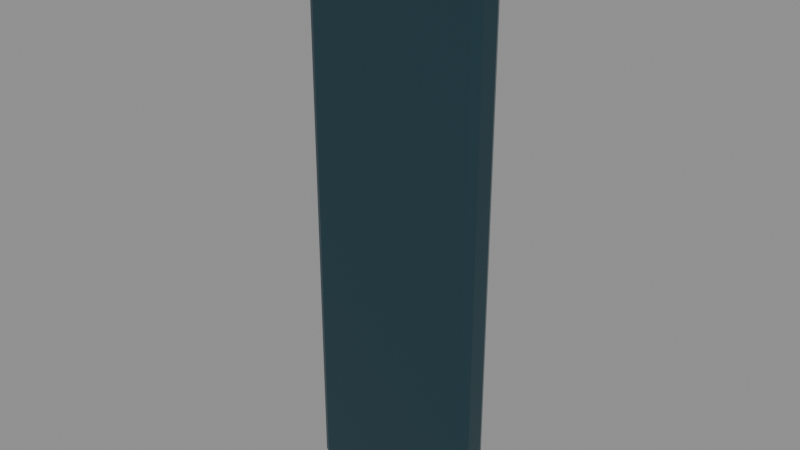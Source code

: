 # Source: 30_dam_gate.blend  (saved by Blender 4.2.67; exported with 4.5.12 LTS)
import bpy
from mathutils import Matrix  # noqa: F401  (used for matrix-valued properties, if any)

bpy.ops.wm.read_factory_settings(use_empty=True)
scene = bpy.context.scene
scene.name = 'DamGateLoop'

# ---- materials (node trees are filled in below, after node groups)
mat_gatesteel = bpy.data.materials.new('GateSteel')
mat_gatesteel.diffuse_color = (0.055, 0.12, 0.15, 1.0)
mat_gatewarning = bpy.data.materials.new('GateWarning')
mat_gatewarning.diffuse_color = (0.98, 0.42, 0.025, 1.0)

# ---- material node trees
mat_gatesteel.use_nodes = True; mat_gatesteel.node_tree.nodes.clear()
_N = mat_gatesteel.node_tree.nodes; _L = mat_gatesteel.node_tree.links
n0 = _N.new('ShaderNodeBsdfPrincipled'); n0.name = 'Principled BSDF'; n0.location = (10, 300)
n0.inputs[0].default_value = (0.055, 0.12, 0.15, 1.0)
n0.inputs[1].default_value = 0.88
n0.inputs[2].default_value = 0.22
n1 = _N.new('ShaderNodeOutputMaterial'); n1.name = 'Material Output'; n1.location = (300, 300)
_L.new(n0.outputs[0], n1.inputs[0])
n1.is_active_output = True
mat_gatewarning.use_nodes = True; mat_gatewarning.node_tree.nodes.clear()
_N = mat_gatewarning.node_tree.nodes; _L = mat_gatewarning.node_tree.links
n0 = _N.new('ShaderNodeBsdfPrincipled'); n0.name = 'Principled BSDF'; n0.location = (10, 300)
n0.inputs[0].default_value = (0.98, 0.42, 0.025, 1.0)
n0.inputs[1].default_value = 0.22
n0.inputs[2].default_value = 0.34
n1 = _N.new('ShaderNodeOutputMaterial'); n1.name = 'Material Output'; n1.location = (300, 300)
_L.new(n0.outputs[0], n1.inputs[0])
n1.is_active_output = True

# ---- meshes
me_cube = bpy.data.meshes.new('Cube')
me_cube.from_pydata([(-29.0, -5.0, -94.0), (-29.0, -5.0, 94.0), (-29.0, 5.0, -94.0), (-29.0, 5.0, 94.0), (29.0, -5.0, -94.0), (29.0, -5.0, 94.0), (29.0, 5.0, -94.0), (29.0, 5.0, 94.0)], [], [(0, 1, 3, 2), (2, 3, 7, 6), (6, 7, 5, 4), (4, 5, 1, 0), (2, 6, 4, 0), (7, 3, 1, 5)])
_uv = me_cube.uv_layers.new(name='UVMap')
_uv.uv.foreach_set('vector', [0.375, 0.0, 0.625, 0.0, 0.625, 0.25, 0.375, 0.25, 0.375, 0.25, 0.625, 0.25, 0.625, 0.5, 0.375, 0.5, 0.375, 0.5, 0.625, 0.5, 0.625, 0.75, 0.375, 0.75, 0.375, 0.75, 0.625, 0.75, 0.625, 1.0, 0.375, 1.0, 0.125, 0.5, 0.375, 0.5, 0.375, 0.75, 0.125, 0.75, 0.625, 0.5, 0.875, 0.5, 0.875, 0.75, 0.625, 0.75])
me_cube.materials.append(mat_gatesteel)
me_cube.update()
me_cube_001 = bpy.data.meshes.new('Cube.001')
me_cube_001.from_pydata([(-24.5, -0.6, -2.5), (-24.5, -0.6, 2.5), (-24.5, 0.6, -2.5), (-24.5, 0.6, 2.5), (24.5, -0.6, -2.5), (24.5, -0.6, 2.5), (24.5, 0.6, -2.5), (24.5, 0.6, 2.5)], [], [(0, 1, 3, 2), (2, 3, 7, 6), (6, 7, 5, 4), (4, 5, 1, 0), (2, 6, 4, 0), (7, 3, 1, 5)])
_uv = me_cube_001.uv_layers.new(name='UVMap')
_uv.uv.foreach_set('vector', [0.375, 0.0, 0.625, 0.0, 0.625, 0.25, 0.375, 0.25, 0.375, 0.25, 0.625, 0.25, 0.625, 0.5, 0.375, 0.5, 0.375, 0.5, 0.625, 0.5, 0.625, 0.75, 0.375, 0.75, 0.375, 0.75, 0.625, 0.75, 0.625, 1.0, 0.375, 1.0, 0.125, 0.5, 0.375, 0.5, 0.375, 0.75, 0.125, 0.75, 0.625, 0.5, 0.875, 0.5, 0.875, 0.75, 0.625, 0.75])
me_cube_001.materials.append(mat_gatewarning)
me_cube_001.update()
me_cube_002 = bpy.data.meshes.new('Cube.002')
me_cube_002.from_pydata([(-24.5, -0.6, -2.5), (-24.5, -0.6, 2.5), (-24.5, 0.6, -2.5), (-24.5, 0.6, 2.5), (24.5, -0.6, -2.5), (24.5, -0.6, 2.5), (24.5, 0.6, -2.5), (24.5, 0.6, 2.5)], [], [(0, 1, 3, 2), (2, 3, 7, 6), (6, 7, 5, 4), (4, 5, 1, 0), (2, 6, 4, 0), (7, 3, 1, 5)])
_uv = me_cube_002.uv_layers.new(name='UVMap')
_uv.uv.foreach_set('vector', [0.375, 0.0, 0.625, 0.0, 0.625, 0.25, 0.375, 0.25, 0.375, 0.25, 0.625, 0.25, 0.625, 0.5, 0.375, 0.5, 0.375, 0.5, 0.625, 0.5, 0.625, 0.75, 0.375, 0.75, 0.375, 0.75, 0.625, 0.75, 0.625, 1.0, 0.375, 1.0, 0.125, 0.5, 0.375, 0.5, 0.375, 0.75, 0.125, 0.75, 0.625, 0.5, 0.875, 0.5, 0.875, 0.75, 0.625, 0.75])
me_cube_002.materials.append(mat_gatewarning)
me_cube_002.update()
me_cube_003 = bpy.data.meshes.new('Cube.003')
me_cube_003.from_pydata([(-24.5, -0.6, -2.5), (-24.5, -0.6, 2.5), (-24.5, 0.6, -2.5), (-24.5, 0.6, 2.5), (24.5, -0.6, -2.5), (24.5, -0.6, 2.5), (24.5, 0.6, -2.5), (24.5, 0.6, 2.5)], [], [(0, 1, 3, 2), (2, 3, 7, 6), (6, 7, 5, 4), (4, 5, 1, 0), (2, 6, 4, 0), (7, 3, 1, 5)])
_uv = me_cube_003.uv_layers.new(name='UVMap')
_uv.uv.foreach_set('vector', [0.375, 0.0, 0.625, 0.0, 0.625, 0.25, 0.375, 0.25, 0.375, 0.25, 0.625, 0.25, 0.625, 0.5, 0.375, 0.5, 0.375, 0.5, 0.625, 0.5, 0.625, 0.75, 0.375, 0.75, 0.375, 0.75, 0.625, 0.75, 0.625, 1.0, 0.375, 1.0, 0.125, 0.5, 0.375, 0.5, 0.375, 0.75, 0.125, 0.75, 0.625, 0.5, 0.875, 0.5, 0.875, 0.75, 0.625, 0.75])
me_cube_003.materials.append(mat_gatewarning)
me_cube_003.update()
me_cube_004 = bpy.data.meshes.new('Cube.004')
me_cube_004.from_pydata([(-24.5, -0.6, -2.5), (-24.5, -0.6, 2.5), (-24.5, 0.6, -2.5), (-24.5, 0.6, 2.5), (24.5, -0.6, -2.5), (24.5, -0.6, 2.5), (24.5, 0.6, -2.5), (24.5, 0.6, 2.5)], [], [(0, 1, 3, 2), (2, 3, 7, 6), (6, 7, 5, 4), (4, 5, 1, 0), (2, 6, 4, 0), (7, 3, 1, 5)])
_uv = me_cube_004.uv_layers.new(name='UVMap')
_uv.uv.foreach_set('vector', [0.375, 0.0, 0.625, 0.0, 0.625, 0.25, 0.375, 0.25, 0.375, 0.25, 0.625, 0.25, 0.625, 0.5, 0.375, 0.5, 0.375, 0.5, 0.625, 0.5, 0.625, 0.75, 0.375, 0.75, 0.375, 0.75, 0.625, 0.75, 0.625, 1.0, 0.375, 1.0, 0.125, 0.5, 0.375, 0.5, 0.375, 0.75, 0.125, 0.75, 0.625, 0.5, 0.875, 0.5, 0.875, 0.75, 0.625, 0.75])
me_cube_004.materials.append(mat_gatewarning)
me_cube_004.update()
me_cube_005 = bpy.data.meshes.new('Cube.005')
me_cube_005.from_pydata([(-24.5, -0.6, -2.5), (-24.5, -0.6, 2.5), (-24.5, 0.6, -2.5), (-24.5, 0.6, 2.5), (24.5, -0.6, -2.5), (24.5, -0.6, 2.5), (24.5, 0.6, -2.5), (24.5, 0.6, 2.5)], [], [(0, 1, 3, 2), (2, 3, 7, 6), (6, 7, 5, 4), (4, 5, 1, 0), (2, 6, 4, 0), (7, 3, 1, 5)])
_uv = me_cube_005.uv_layers.new(name='UVMap')
_uv.uv.foreach_set('vector', [0.375, 0.0, 0.625, 0.0, 0.625, 0.25, 0.375, 0.25, 0.375, 0.25, 0.625, 0.25, 0.625, 0.5, 0.375, 0.5, 0.375, 0.5, 0.625, 0.5, 0.625, 0.75, 0.375, 0.75, 0.375, 0.75, 0.625, 0.75, 0.625, 1.0, 0.375, 1.0, 0.125, 0.5, 0.375, 0.5, 0.375, 0.75, 0.125, 0.75, 0.625, 0.5, 0.875, 0.5, 0.875, 0.75, 0.625, 0.75])
me_cube_005.materials.append(mat_gatewarning)
me_cube_005.update()

# ---- objects
ob_damgaterig = bpy.data.objects.new('DamGateRig', None)
ob_dam_gate_slab = bpy.data.objects.new('dam_gate_slab', me_cube)
ob_dam_gate_warning_465 = bpy.data.objects.new('dam_gate_warning_465', me_cube_001)
ob_dam_gate_warning_495 = bpy.data.objects.new('dam_gate_warning_495', me_cube_002)
ob_dam_gate_warning_525 = bpy.data.objects.new('dam_gate_warning_525', me_cube_003)
ob_dam_gate_warning_555 = bpy.data.objects.new('dam_gate_warning_555', me_cube_004)
ob_dam_gate_warning_585 = bpy.data.objects.new('dam_gate_warning_585', me_cube_005)

# ---- transforms, parenting, visibility, modifiers, constraints
ob_damgaterig.location = (0.0, 0.0, 0.0)
ob_dam_gate_slab.parent = ob_damgaterig
ob_dam_gate_slab.location = (0.0, 42.0, 525.0)
_m = ob_dam_gate_slab.modifiers.new('EdgeBevel', 'BEVEL')
_m.width = 2.0
_m.width_pct = 2.0
_m.segments = 2
ob_dam_gate_warning_465.parent = ob_damgaterig
ob_dam_gate_warning_465.location = (0.0, 43.0, 465.0)
ob_dam_gate_warning_495.parent = ob_damgaterig
ob_dam_gate_warning_495.location = (0.0, 43.0, 495.0)
ob_dam_gate_warning_525.parent = ob_damgaterig
ob_dam_gate_warning_525.location = (0.0, 43.0, 525.0)
ob_dam_gate_warning_555.parent = ob_damgaterig
ob_dam_gate_warning_555.location = (0.0, 43.0, 555.0)
ob_dam_gate_warning_585.parent = ob_damgaterig
ob_dam_gate_warning_585.location = (0.0, 43.0, 585.0)

# ---- collection membership
scene.collection.objects.link(ob_damgaterig)
scene.collection.objects.link(ob_dam_gate_slab)
scene.collection.objects.link(ob_dam_gate_warning_465)
scene.collection.objects.link(ob_dam_gate_warning_495)
scene.collection.objects.link(ob_dam_gate_warning_525)
scene.collection.objects.link(ob_dam_gate_warning_555)
scene.collection.objects.link(ob_dam_gate_warning_585)

# ---- scene / render settings (as saved in the file)
scene.frame_start = 1; scene.frame_end = 241; scene.frame_set(1)
scene.render.engine = 'BLENDER_EEVEE_NEXT'
scene.render.fps = 30
bpy.context.view_layer.update()

# ---- added for rendering (the .blend has no active camera and no usable light): camera, sun + grey world if the file has none
cam_auto = bpy.data.cameras.new('AutoCamera')
cam_auto.lens = 50.0
cam_auto.sensor_width = 36.0
cam_auto.clip_end = 3198.77
ob_auto_camera = bpy.data.objects.new('AutoCamera', cam_auto)
scene.collection.objects.link(ob_auto_camera)
ob_auto_camera.location = (182.267, -176.72, 670.814)
ob_auto_camera.rotation_euler = (1.09748, -7.21219e-08, 0.694738)
scene.camera = ob_auto_camera
light_auto_sun = bpy.data.lights.new('AutoSun', 'SUN')
light_auto_sun.energy = 3.0
light_auto_sun.angle = 0.0523599
ob_auto_sun = bpy.data.objects.new('AutoSun', light_auto_sun)
scene.collection.objects.link(ob_auto_sun)
ob_auto_sun.rotation_euler = (0.872665, 0.174533, 0.523599)
if scene.world is None:
    world_auto = bpy.data.worlds.new('AutoWorld')
    world_auto.color = (0.3, 0.3, 0.3)
    scene.world = world_auto
bpy.context.view_layer.update()
